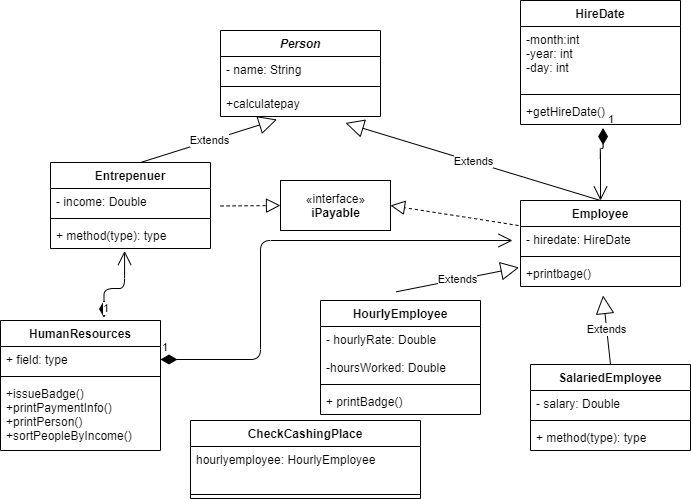

The diagram above was exported from draw.io. Its source (the exported page's mxGraphModel, read from the mxfile embedded in the PNG):
<mxGraphModel dx="799" dy="599" grid="1" gridSize="10" guides="1" tooltips="1" connect="1" arrows="1" fold="1" page="1" pageScale="1" pageWidth="850" pageHeight="1100" math="0" shadow="0">
  <root>
    <mxCell id="0" />
    <mxCell id="1" parent="0" />
    <mxCell id="GXBIksybTW4Qpl-MKgxT-5" value="«interface»&lt;br&gt;&lt;b&gt;iPayable&lt;/b&gt;" style="html=1;" parent="1" vertex="1">
      <mxGeometry x="370" y="200" width="110" height="50" as="geometry" />
    </mxCell>
    <mxCell id="GXBIksybTW4Qpl-MKgxT-1" value="Person" style="swimlane;fontStyle=3;align=center;verticalAlign=top;childLayout=stackLayout;horizontal=1;startSize=26;horizontalStack=0;resizeParent=1;resizeParentMax=0;resizeLast=0;collapsible=1;marginBottom=0;" parent="1" vertex="1">
      <mxGeometry x="310" y="50" width="160" height="86" as="geometry" />
    </mxCell>
    <mxCell id="GXBIksybTW4Qpl-MKgxT-2" value="- name: String" style="text;strokeColor=none;fillColor=none;align=left;verticalAlign=top;spacingLeft=4;spacingRight=4;overflow=hidden;rotatable=0;points=[[0,0.5],[1,0.5]];portConstraint=eastwest;" parent="GXBIksybTW4Qpl-MKgxT-1" vertex="1">
      <mxGeometry y="26" width="160" height="26" as="geometry" />
    </mxCell>
    <mxCell id="GXBIksybTW4Qpl-MKgxT-3" value="" style="line;strokeWidth=1;fillColor=none;align=left;verticalAlign=middle;spacingTop=-1;spacingLeft=3;spacingRight=3;rotatable=0;labelPosition=right;points=[];portConstraint=eastwest;" parent="GXBIksybTW4Qpl-MKgxT-1" vertex="1">
      <mxGeometry y="52" width="160" height="8" as="geometry" />
    </mxCell>
    <mxCell id="GXBIksybTW4Qpl-MKgxT-4" value="+calculatepay" style="text;strokeColor=none;fillColor=none;align=left;verticalAlign=top;spacingLeft=4;spacingRight=4;overflow=hidden;rotatable=0;points=[[0,0.5],[1,0.5]];portConstraint=eastwest;" parent="GXBIksybTW4Qpl-MKgxT-1" vertex="1">
      <mxGeometry y="60" width="160" height="26" as="geometry" />
    </mxCell>
    <mxCell id="GXBIksybTW4Qpl-MKgxT-34" value="Extends" style="endArrow=block;endSize=16;endFill=0;html=1;entryX=0.781;entryY=1.25;entryDx=0;entryDy=0;entryPerimeter=0;exitX=0.5;exitY=0;exitDx=0;exitDy=0;" parent="1" source="GXBIksybTW4Qpl-MKgxT-6" target="GXBIksybTW4Qpl-MKgxT-4" edge="1">
      <mxGeometry width="160" relative="1" as="geometry">
        <mxPoint x="300" y="190" as="sourcePoint" />
        <mxPoint x="460" y="190" as="targetPoint" />
      </mxGeometry>
    </mxCell>
    <mxCell id="GXBIksybTW4Qpl-MKgxT-35" value="Extends" style="endArrow=block;endSize=16;endFill=0;html=1;entryX=0.353;entryY=1.115;entryDx=0;entryDy=0;entryPerimeter=0;exitX=0.563;exitY=0;exitDx=0;exitDy=0;exitPerimeter=0;" parent="1" source="GXBIksybTW4Qpl-MKgxT-10" target="GXBIksybTW4Qpl-MKgxT-4" edge="1">
      <mxGeometry width="160" relative="1" as="geometry">
        <mxPoint x="250" y="160" as="sourcePoint" />
        <mxPoint x="410" y="160" as="targetPoint" />
      </mxGeometry>
    </mxCell>
    <mxCell id="GXBIksybTW4Qpl-MKgxT-36" value="Extends" style="endArrow=block;endSize=16;endFill=0;html=1;exitX=0.472;exitY=-0.076;exitDx=0;exitDy=0;exitPerimeter=0;entryX=-0.009;entryY=0.269;entryDx=0;entryDy=0;entryPerimeter=0;" parent="1" source="GXBIksybTW4Qpl-MKgxT-22" edge="1" target="GXBIksybTW4Qpl-MKgxT-9">
      <mxGeometry width="160" relative="1" as="geometry">
        <mxPoint x="450" y="290" as="sourcePoint" />
        <mxPoint x="590" y="280" as="targetPoint" />
      </mxGeometry>
    </mxCell>
    <mxCell id="GXBIksybTW4Qpl-MKgxT-22" value="HourlyEmployee" style="swimlane;fontStyle=1;align=center;verticalAlign=top;childLayout=stackLayout;horizontal=1;startSize=26;horizontalStack=0;resizeParent=1;resizeParentMax=0;resizeLast=0;collapsible=1;marginBottom=0;" parent="1" vertex="1">
      <mxGeometry x="410" y="320" width="160" height="114" as="geometry" />
    </mxCell>
    <mxCell id="GXBIksybTW4Qpl-MKgxT-23" value="- hourlyRate: Double&#10;&#10;-hoursWorked: Double" style="text;strokeColor=none;fillColor=none;align=left;verticalAlign=top;spacingLeft=4;spacingRight=4;overflow=hidden;rotatable=0;points=[[0,0.5],[1,0.5]];portConstraint=eastwest;" parent="GXBIksybTW4Qpl-MKgxT-22" vertex="1">
      <mxGeometry y="26" width="160" height="54" as="geometry" />
    </mxCell>
    <mxCell id="GXBIksybTW4Qpl-MKgxT-24" value="" style="line;strokeWidth=1;fillColor=none;align=left;verticalAlign=middle;spacingTop=-1;spacingLeft=3;spacingRight=3;rotatable=0;labelPosition=right;points=[];portConstraint=eastwest;" parent="GXBIksybTW4Qpl-MKgxT-22" vertex="1">
      <mxGeometry y="80" width="160" height="8" as="geometry" />
    </mxCell>
    <mxCell id="GXBIksybTW4Qpl-MKgxT-25" value="+ printBadge()" style="text;strokeColor=none;fillColor=none;align=left;verticalAlign=top;spacingLeft=4;spacingRight=4;overflow=hidden;rotatable=0;points=[[0,0.5],[1,0.5]];portConstraint=eastwest;" parent="GXBIksybTW4Qpl-MKgxT-22" vertex="1">
      <mxGeometry y="88" width="160" height="26" as="geometry" />
    </mxCell>
    <mxCell id="GXBIksybTW4Qpl-MKgxT-37" value="Extends" style="endArrow=block;endSize=16;endFill=0;html=1;entryX=0.516;entryY=1.346;entryDx=0;entryDy=0;entryPerimeter=0;exitX=0.5;exitY=0;exitDx=0;exitDy=0;" parent="1" source="GXBIksybTW4Qpl-MKgxT-30" target="GXBIksybTW4Qpl-MKgxT-9" edge="1">
      <mxGeometry width="160" relative="1" as="geometry">
        <mxPoint x="330" y="330" as="sourcePoint" />
        <mxPoint x="490" y="330" as="targetPoint" />
      </mxGeometry>
    </mxCell>
    <mxCell id="GXBIksybTW4Qpl-MKgxT-38" value="1" style="endArrow=open;html=1;endSize=12;startArrow=diamondThin;startSize=14;startFill=1;edgeStyle=orthogonalEdgeStyle;align=left;verticalAlign=bottom;exitX=0.516;exitY=1.135;exitDx=0;exitDy=0;exitPerimeter=0;entryX=0.5;entryY=0;entryDx=0;entryDy=0;" parent="1" source="GXBIksybTW4Qpl-MKgxT-21" target="GXBIksybTW4Qpl-MKgxT-6" edge="1">
      <mxGeometry x="-1" y="3" relative="1" as="geometry">
        <mxPoint x="380" y="330" as="sourcePoint" />
        <mxPoint x="740" y="180" as="targetPoint" />
        <Array as="points">
          <mxPoint x="693" y="168" />
          <mxPoint x="690" y="168" />
        </Array>
      </mxGeometry>
    </mxCell>
    <mxCell id="GXBIksybTW4Qpl-MKgxT-14" value="CheckCashingPlace" style="swimlane;fontStyle=1;align=center;verticalAlign=top;childLayout=stackLayout;horizontal=1;startSize=26;horizontalStack=0;resizeParent=1;resizeParentMax=0;resizeLast=0;collapsible=1;marginBottom=0;" parent="1" vertex="1">
      <mxGeometry x="280" y="440" width="230" height="78" as="geometry" />
    </mxCell>
    <mxCell id="GXBIksybTW4Qpl-MKgxT-15" value="hourlyemployee: HourlyEmployee&#10;" style="text;strokeColor=none;fillColor=none;align=left;verticalAlign=top;spacingLeft=4;spacingRight=4;overflow=hidden;rotatable=0;points=[[0,0.5],[1,0.5]];portConstraint=eastwest;" parent="GXBIksybTW4Qpl-MKgxT-14" vertex="1">
      <mxGeometry y="26" width="230" height="44" as="geometry" />
    </mxCell>
    <mxCell id="GXBIksybTW4Qpl-MKgxT-16" value="" style="line;strokeWidth=1;fillColor=none;align=left;verticalAlign=middle;spacingTop=-1;spacingLeft=3;spacingRight=3;rotatable=0;labelPosition=right;points=[];portConstraint=eastwest;" parent="GXBIksybTW4Qpl-MKgxT-14" vertex="1">
      <mxGeometry y="70" width="230" height="8" as="geometry" />
    </mxCell>
    <mxCell id="GXBIksybTW4Qpl-MKgxT-26" value="HumanResources" style="swimlane;fontStyle=1;align=center;verticalAlign=top;childLayout=stackLayout;horizontal=1;startSize=26;horizontalStack=0;resizeParent=1;resizeParentMax=0;resizeLast=0;collapsible=1;marginBottom=0;" parent="1" vertex="1">
      <mxGeometry x="90" y="340" width="160" height="130" as="geometry" />
    </mxCell>
    <mxCell id="GXBIksybTW4Qpl-MKgxT-27" value="+ field: type" style="text;strokeColor=none;fillColor=none;align=left;verticalAlign=top;spacingLeft=4;spacingRight=4;overflow=hidden;rotatable=0;points=[[0,0.5],[1,0.5]];portConstraint=eastwest;" parent="GXBIksybTW4Qpl-MKgxT-26" vertex="1">
      <mxGeometry y="26" width="160" height="26" as="geometry" />
    </mxCell>
    <mxCell id="GXBIksybTW4Qpl-MKgxT-28" value="" style="line;strokeWidth=1;fillColor=none;align=left;verticalAlign=middle;spacingTop=-1;spacingLeft=3;spacingRight=3;rotatable=0;labelPosition=right;points=[];portConstraint=eastwest;" parent="GXBIksybTW4Qpl-MKgxT-26" vertex="1">
      <mxGeometry y="52" width="160" height="8" as="geometry" />
    </mxCell>
    <mxCell id="GXBIksybTW4Qpl-MKgxT-29" value="+issueBadge()&#10;+printPaymentInfo()&#10;+printPerson()&#10;+sortPeopleByIncome()" style="text;strokeColor=none;fillColor=none;align=left;verticalAlign=top;spacingLeft=4;spacingRight=4;overflow=hidden;rotatable=0;points=[[0,0.5],[1,0.5]];portConstraint=eastwest;" parent="GXBIksybTW4Qpl-MKgxT-26" vertex="1">
      <mxGeometry y="60" width="160" height="70" as="geometry" />
    </mxCell>
    <mxCell id="GXBIksybTW4Qpl-MKgxT-41" value="1" style="endArrow=open;html=1;endSize=12;startArrow=diamondThin;startSize=14;startFill=1;edgeStyle=orthogonalEdgeStyle;align=left;verticalAlign=bottom;exitX=1;exitY=0.5;exitDx=0;exitDy=0;" parent="1" source="GXBIksybTW4Qpl-MKgxT-27" edge="1">
      <mxGeometry x="-1" y="3" relative="1" as="geometry">
        <mxPoint x="290" y="330" as="sourcePoint" />
        <mxPoint x="602" y="260" as="targetPoint" />
        <Array as="points">
          <mxPoint x="350" y="379" />
          <mxPoint x="350" y="260" />
        </Array>
      </mxGeometry>
    </mxCell>
    <mxCell id="GXBIksybTW4Qpl-MKgxT-43" value="1" style="endArrow=open;html=1;endSize=12;startArrow=diamondThin;startSize=14;startFill=1;edgeStyle=orthogonalEdgeStyle;align=left;verticalAlign=bottom;entryX=0.463;entryY=1.096;entryDx=0;entryDy=0;entryPerimeter=0;exitX=0.647;exitY=-0.023;exitDx=0;exitDy=0;exitPerimeter=0;" parent="1" source="GXBIksybTW4Qpl-MKgxT-26" target="GXBIksybTW4Qpl-MKgxT-13" edge="1">
      <mxGeometry x="-1" y="3" relative="1" as="geometry">
        <mxPoint x="290" y="330" as="sourcePoint" />
        <mxPoint x="450" y="330" as="targetPoint" />
        <Array as="points">
          <mxPoint x="194" y="308" />
          <mxPoint x="214" y="308" />
        </Array>
      </mxGeometry>
    </mxCell>
    <mxCell id="GXBIksybTW4Qpl-MKgxT-10" value="Entrepenuer" style="swimlane;fontStyle=1;align=center;verticalAlign=top;childLayout=stackLayout;horizontal=1;startSize=26;horizontalStack=0;resizeParent=1;resizeParentMax=0;resizeLast=0;collapsible=1;marginBottom=0;" parent="1" vertex="1">
      <mxGeometry x="140" y="182" width="160" height="86" as="geometry" />
    </mxCell>
    <mxCell id="GXBIksybTW4Qpl-MKgxT-11" value="- income: Double" style="text;strokeColor=none;fillColor=none;align=left;verticalAlign=top;spacingLeft=4;spacingRight=4;overflow=hidden;rotatable=0;points=[[0,0.5],[1,0.5]];portConstraint=eastwest;" parent="GXBIksybTW4Qpl-MKgxT-10" vertex="1">
      <mxGeometry y="26" width="160" height="26" as="geometry" />
    </mxCell>
    <mxCell id="GXBIksybTW4Qpl-MKgxT-12" value="" style="line;strokeWidth=1;fillColor=none;align=left;verticalAlign=middle;spacingTop=-1;spacingLeft=3;spacingRight=3;rotatable=0;labelPosition=right;points=[];portConstraint=eastwest;" parent="GXBIksybTW4Qpl-MKgxT-10" vertex="1">
      <mxGeometry y="52" width="160" height="8" as="geometry" />
    </mxCell>
    <mxCell id="GXBIksybTW4Qpl-MKgxT-13" value="+ method(type): type" style="text;strokeColor=none;fillColor=none;align=left;verticalAlign=top;spacingLeft=4;spacingRight=4;overflow=hidden;rotatable=0;points=[[0,0.5],[1,0.5]];portConstraint=eastwest;" parent="GXBIksybTW4Qpl-MKgxT-10" vertex="1">
      <mxGeometry y="60" width="160" height="26" as="geometry" />
    </mxCell>
    <mxCell id="GXBIksybTW4Qpl-MKgxT-6" value="Employee" style="swimlane;fontStyle=1;align=center;verticalAlign=top;childLayout=stackLayout;horizontal=1;startSize=26;horizontalStack=0;resizeParent=1;resizeParentMax=0;resizeLast=0;collapsible=1;marginBottom=0;" parent="1" vertex="1">
      <mxGeometry x="610" y="220" width="160" height="86" as="geometry" />
    </mxCell>
    <mxCell id="GXBIksybTW4Qpl-MKgxT-7" value="- hiredate: HireDate" style="text;strokeColor=none;fillColor=none;align=left;verticalAlign=top;spacingLeft=4;spacingRight=4;overflow=hidden;rotatable=0;points=[[0,0.5],[1,0.5]];portConstraint=eastwest;" parent="GXBIksybTW4Qpl-MKgxT-6" vertex="1">
      <mxGeometry y="26" width="160" height="26" as="geometry" />
    </mxCell>
    <mxCell id="GXBIksybTW4Qpl-MKgxT-8" value="" style="line;strokeWidth=1;fillColor=none;align=left;verticalAlign=middle;spacingTop=-1;spacingLeft=3;spacingRight=3;rotatable=0;labelPosition=right;points=[];portConstraint=eastwest;" parent="GXBIksybTW4Qpl-MKgxT-6" vertex="1">
      <mxGeometry y="52" width="160" height="8" as="geometry" />
    </mxCell>
    <mxCell id="GXBIksybTW4Qpl-MKgxT-9" value="+printbage()" style="text;strokeColor=none;fillColor=none;align=left;verticalAlign=top;spacingLeft=4;spacingRight=4;overflow=hidden;rotatable=0;points=[[0,0.5],[1,0.5]];portConstraint=eastwest;" parent="GXBIksybTW4Qpl-MKgxT-6" vertex="1">
      <mxGeometry y="60" width="160" height="26" as="geometry" />
    </mxCell>
    <mxCell id="GXBIksybTW4Qpl-MKgxT-30" value="SalariedEmployee" style="swimlane;fontStyle=1;align=center;verticalAlign=top;childLayout=stackLayout;horizontal=1;startSize=26;horizontalStack=0;resizeParent=1;resizeParentMax=0;resizeLast=0;collapsible=1;marginBottom=0;" parent="1" vertex="1">
      <mxGeometry x="620" y="384" width="160" height="86" as="geometry" />
    </mxCell>
    <mxCell id="GXBIksybTW4Qpl-MKgxT-31" value="- salary: Double" style="text;strokeColor=none;fillColor=none;align=left;verticalAlign=top;spacingLeft=4;spacingRight=4;overflow=hidden;rotatable=0;points=[[0,0.5],[1,0.5]];portConstraint=eastwest;" parent="GXBIksybTW4Qpl-MKgxT-30" vertex="1">
      <mxGeometry y="26" width="160" height="26" as="geometry" />
    </mxCell>
    <mxCell id="GXBIksybTW4Qpl-MKgxT-32" value="" style="line;strokeWidth=1;fillColor=none;align=left;verticalAlign=middle;spacingTop=-1;spacingLeft=3;spacingRight=3;rotatable=0;labelPosition=right;points=[];portConstraint=eastwest;" parent="GXBIksybTW4Qpl-MKgxT-30" vertex="1">
      <mxGeometry y="52" width="160" height="8" as="geometry" />
    </mxCell>
    <mxCell id="GXBIksybTW4Qpl-MKgxT-33" value="+ method(type): type" style="text;strokeColor=none;fillColor=none;align=left;verticalAlign=top;spacingLeft=4;spacingRight=4;overflow=hidden;rotatable=0;points=[[0,0.5],[1,0.5]];portConstraint=eastwest;" parent="GXBIksybTW4Qpl-MKgxT-30" vertex="1">
      <mxGeometry y="60" width="160" height="26" as="geometry" />
    </mxCell>
    <mxCell id="GXBIksybTW4Qpl-MKgxT-18" value="HireDate" style="swimlane;fontStyle=1;align=center;verticalAlign=top;childLayout=stackLayout;horizontal=1;startSize=26;horizontalStack=0;resizeParent=1;resizeParentMax=0;resizeLast=0;collapsible=1;marginBottom=0;" parent="1" vertex="1">
      <mxGeometry x="610" y="20" width="160" height="124" as="geometry" />
    </mxCell>
    <mxCell id="GXBIksybTW4Qpl-MKgxT-19" value="-month:int&#10;-year: int&#10;-day: int" style="text;strokeColor=none;fillColor=none;align=left;verticalAlign=top;spacingLeft=4;spacingRight=4;overflow=hidden;rotatable=0;points=[[0,0.5],[1,0.5]];portConstraint=eastwest;" parent="GXBIksybTW4Qpl-MKgxT-18" vertex="1">
      <mxGeometry y="26" width="160" height="64" as="geometry" />
    </mxCell>
    <mxCell id="GXBIksybTW4Qpl-MKgxT-20" value="" style="line;strokeWidth=1;fillColor=none;align=left;verticalAlign=middle;spacingTop=-1;spacingLeft=3;spacingRight=3;rotatable=0;labelPosition=right;points=[];portConstraint=eastwest;" parent="GXBIksybTW4Qpl-MKgxT-18" vertex="1">
      <mxGeometry y="90" width="160" height="8" as="geometry" />
    </mxCell>
    <mxCell id="GXBIksybTW4Qpl-MKgxT-21" value="+getHireDate()" style="text;strokeColor=none;fillColor=none;align=left;verticalAlign=top;spacingLeft=4;spacingRight=4;overflow=hidden;rotatable=0;points=[[0,0.5],[1,0.5]];portConstraint=eastwest;" parent="GXBIksybTW4Qpl-MKgxT-18" vertex="1">
      <mxGeometry y="98" width="160" height="26" as="geometry" />
    </mxCell>
    <mxCell id="nxENlwV5RLJxAS49-jlS-2" value="" style="endArrow=block;dashed=1;endFill=0;endSize=12;html=1;entryX=0;entryY=0.5;entryDx=0;entryDy=0;exitX=1.063;exitY=0.673;exitDx=0;exitDy=0;exitPerimeter=0;" edge="1" parent="1" source="GXBIksybTW4Qpl-MKgxT-11" target="GXBIksybTW4Qpl-MKgxT-5">
      <mxGeometry width="160" relative="1" as="geometry">
        <mxPoint x="330" y="310" as="sourcePoint" />
        <mxPoint x="490" y="310" as="targetPoint" />
      </mxGeometry>
    </mxCell>
    <mxCell id="nxENlwV5RLJxAS49-jlS-4" value="" style="endArrow=block;dashed=1;endFill=0;endSize=12;html=1;entryX=1;entryY=0.5;entryDx=0;entryDy=0;exitX=-0.012;exitY=-0.038;exitDx=0;exitDy=0;exitPerimeter=0;" edge="1" parent="1" source="GXBIksybTW4Qpl-MKgxT-7" target="GXBIksybTW4Qpl-MKgxT-5">
      <mxGeometry width="160" relative="1" as="geometry">
        <mxPoint x="330" y="310" as="sourcePoint" />
        <mxPoint x="490" y="310" as="targetPoint" />
      </mxGeometry>
    </mxCell>
  </root>
</mxGraphModel>